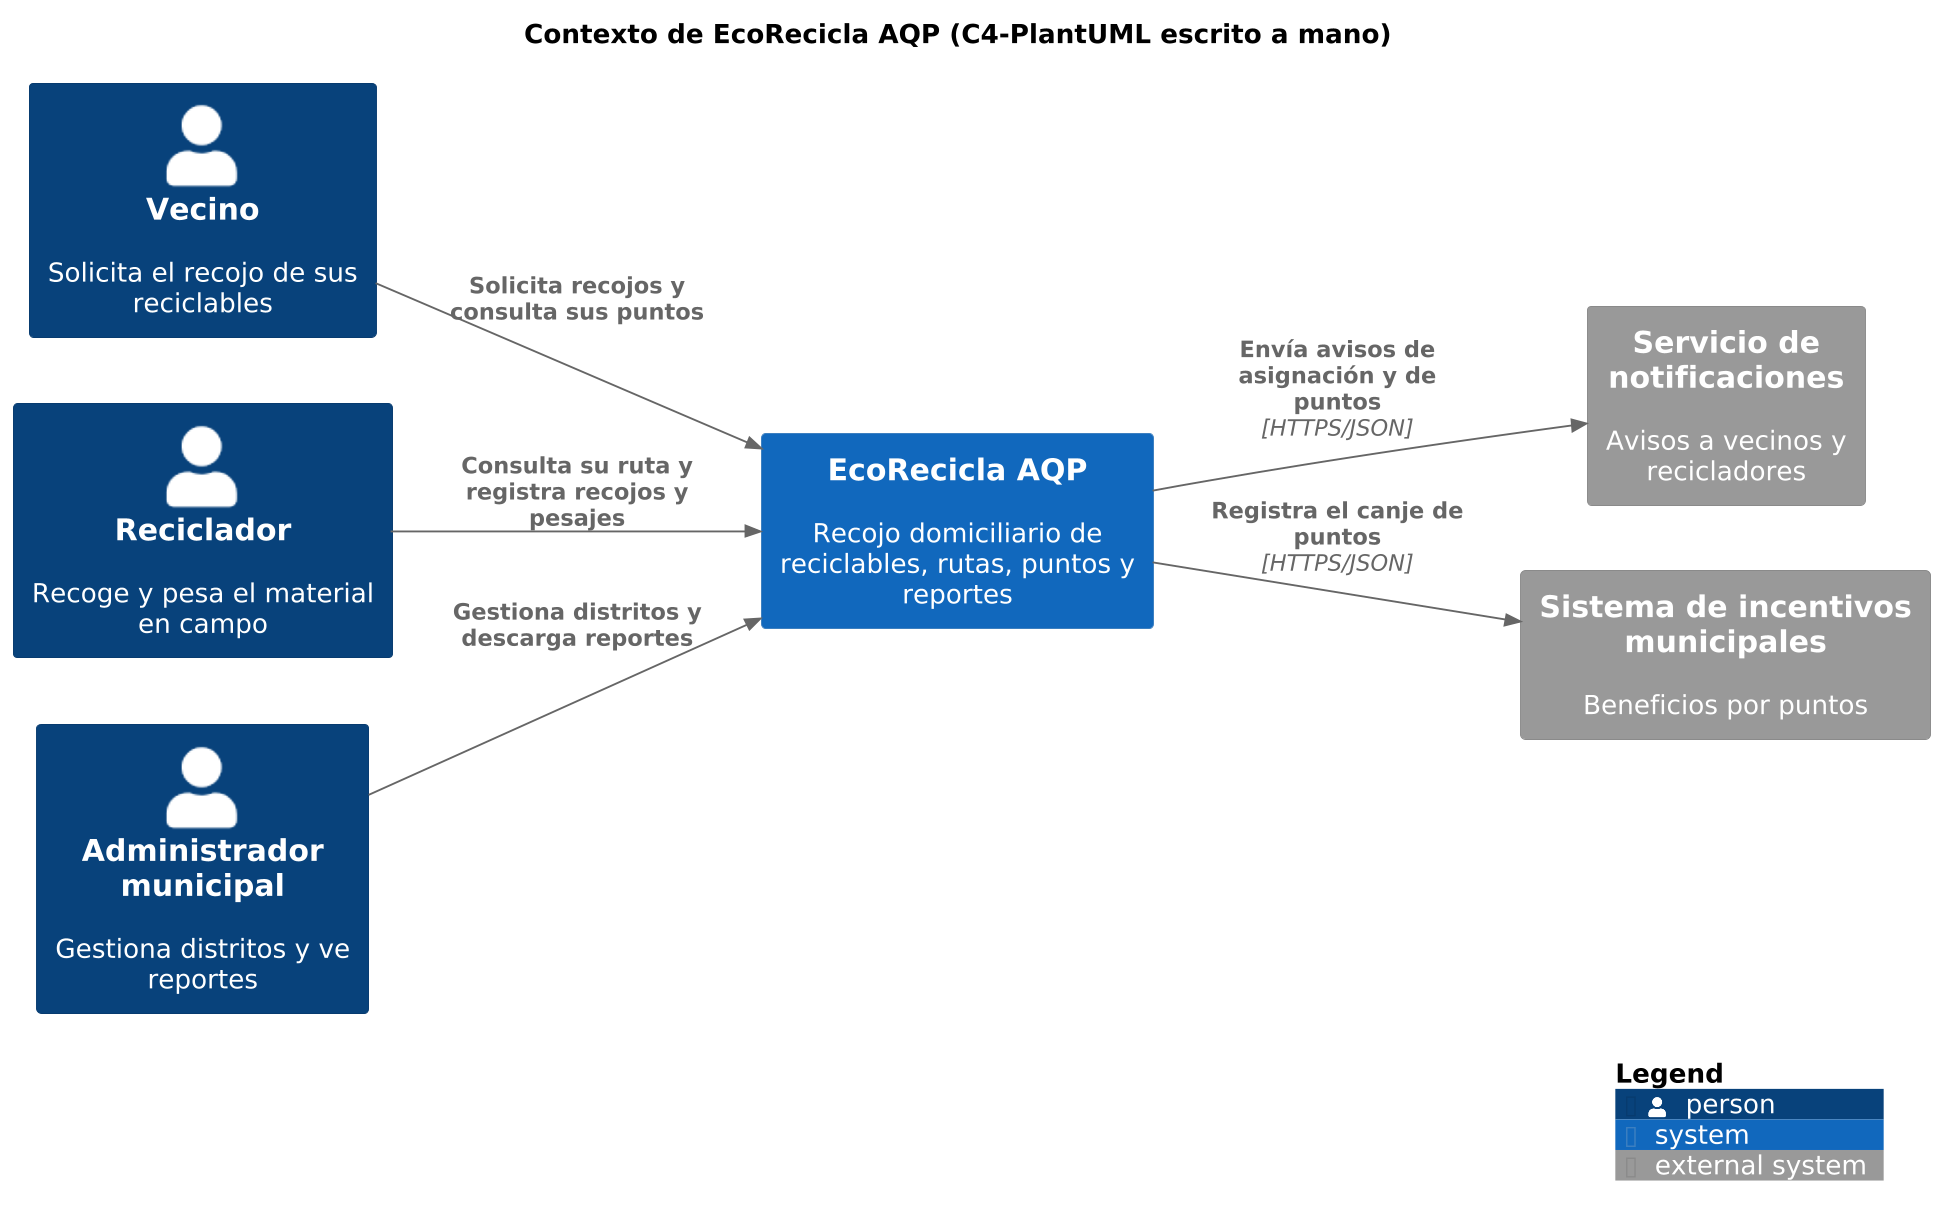

The diagram above was rendered by PlantUML. Its source (embedded in the PNG):
@startuml contexto-manual
!include <C4/C4_Context>
skinparam dpi 180
LAYOUT_LEFT_RIGHT()
title Contexto de EcoRecicla AQP (C4-PlantUML escrito a mano)

Person(vecino, "Vecino", "Solicita el recojo de sus reciclables")
Person(reciclador, "Reciclador", "Recoge y pesa el material en campo")
Person(muni, "Administrador municipal", "Gestiona distritos y ve reportes")
System(eco, "EcoRecicla AQP", "Recojo domiciliario de reciclables, rutas, puntos y reportes")
System_Ext(notif, "Servicio de notificaciones", "Avisos a vecinos y recicladores")
System_Ext(incent, "Sistema de incentivos municipales", "Beneficios por puntos")

Rel(vecino, eco, "Solicita recojos y consulta sus puntos")
Rel(reciclador, eco, "Consulta su ruta y registra recojos y pesajes")
Rel(muni, eco, "Gestiona distritos y descarga reportes")
Rel(eco, notif, "Envía avisos de asignación y de puntos", "HTTPS/JSON")
Rel(eco, incent, "Registra el canje de puntos", "HTTPS/JSON")
SHOW_LEGEND()
@enduml